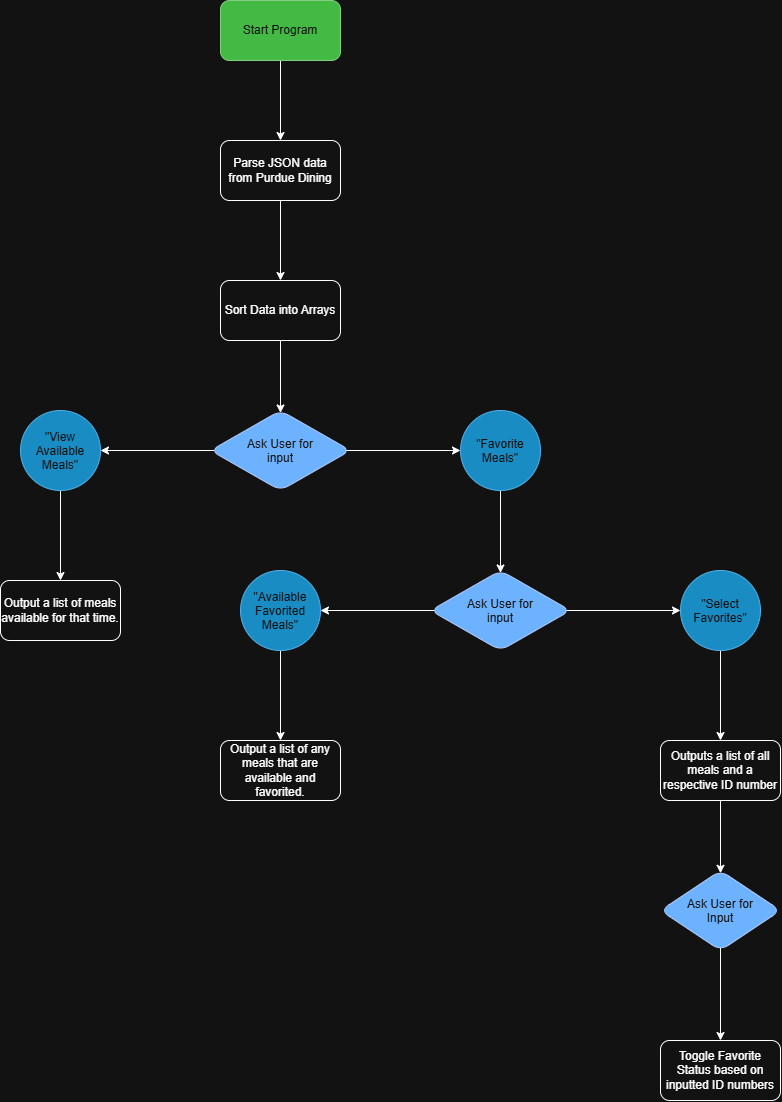

The diagram above was exported from draw.io. Its source (the exported page's mxGraphModel, read from the mxfile embedded in the PNG):
<mxGraphModel dx="1400" dy="773" grid="1" gridSize="10" guides="1" tooltips="1" connect="1" arrows="1" fold="1" page="1" pageScale="1" pageWidth="850" pageHeight="1100" math="0" shadow="0">
  <root>
    <mxCell id="0" />
    <mxCell id="1" parent="0" />
    <mxCell id="_4jsBeXoA_PN-zyh77Xr-6" edge="1" parent="1" source="_4jsBeXoA_PN-zyh77Xr-4" style="edgeStyle=orthogonalEdgeStyle;rounded=0;orthogonalLoop=1;jettySize=auto;html=1;defaultLabelBackgroundColor=page;" target="_4jsBeXoA_PN-zyh77Xr-5" value="">
      <mxGeometry relative="1" as="geometry" />
    </mxCell>
    <mxCell id="_4jsBeXoA_PN-zyh77Xr-4" parent="1" style="rounded=1;whiteSpace=wrap;html=1;roundedPerimeter=1;fillColor=#008a00;fontColor=#ffffff;strokeColor=#005700;" value="Start Program" vertex="1">
      <mxGeometry height="60" width="120" x="360" y="40" as="geometry" />
    </mxCell>
    <mxCell id="_4jsBeXoA_PN-zyh77Xr-8" edge="1" parent="1" source="_4jsBeXoA_PN-zyh77Xr-5" style="edgeStyle=orthogonalEdgeStyle;rounded=0;orthogonalLoop=1;jettySize=auto;html=1;defaultLabelBackgroundColor=page;" target="_4jsBeXoA_PN-zyh77Xr-7" value="">
      <mxGeometry relative="1" as="geometry" />
    </mxCell>
    <mxCell id="_4jsBeXoA_PN-zyh77Xr-5" parent="1" style="whiteSpace=wrap;html=1;rounded=1;roundedPerimeter=1;" value="Parse JSON data from Purdue Dining" vertex="1">
      <mxGeometry height="60" width="120" x="360" y="180" as="geometry" />
    </mxCell>
    <mxCell id="_4jsBeXoA_PN-zyh77Xr-10" edge="1" parent="1" source="_4jsBeXoA_PN-zyh77Xr-7" style="edgeStyle=orthogonalEdgeStyle;rounded=0;orthogonalLoop=1;jettySize=auto;html=1;defaultLabelBackgroundColor=page;" target="_4jsBeXoA_PN-zyh77Xr-9" value="">
      <mxGeometry relative="1" as="geometry" />
    </mxCell>
    <mxCell id="_4jsBeXoA_PN-zyh77Xr-7" parent="1" style="whiteSpace=wrap;html=1;rounded=1;roundedPerimeter=1;" value="Sort Data into Arrays" vertex="1">
      <mxGeometry height="60" width="120" x="360" y="320" as="geometry" />
    </mxCell>
    <mxCell id="_4jsBeXoA_PN-zyh77Xr-18" edge="1" parent="1" source="_4jsBeXoA_PN-zyh77Xr-9" style="edgeStyle=orthogonalEdgeStyle;rounded=0;orthogonalLoop=1;jettySize=auto;html=1;defaultLabelBackgroundColor=page;" target="_4jsBeXoA_PN-zyh77Xr-17" value="">
      <mxGeometry relative="1" as="geometry" />
    </mxCell>
    <mxCell id="_4jsBeXoA_PN-zyh77Xr-22" edge="1" parent="1" source="_4jsBeXoA_PN-zyh77Xr-9" style="edgeStyle=orthogonalEdgeStyle;rounded=0;orthogonalLoop=1;jettySize=auto;html=1;defaultLabelBackgroundColor=page;" target="_4jsBeXoA_PN-zyh77Xr-21" value="">
      <mxGeometry relative="1" as="geometry" />
    </mxCell>
    <mxCell id="_4jsBeXoA_PN-zyh77Xr-9" parent="1" style="rhombus;whiteSpace=wrap;html=1;shapeInside=1;rounded=1;roundedPerimeter=1;fillColor=#0050ef;fontColor=#ffffff;strokeColor=#001DBC;" value="Ask User for input" vertex="1">
      <mxGeometry height="80" width="140" x="350" y="450" as="geometry" />
    </mxCell>
    <mxCell id="_4jsBeXoA_PN-zyh77Xr-20" edge="1" parent="1" source="_4jsBeXoA_PN-zyh77Xr-17" style="edgeStyle=orthogonalEdgeStyle;rounded=0;orthogonalLoop=1;jettySize=auto;html=1;defaultLabelBackgroundColor=page;" target="_4jsBeXoA_PN-zyh77Xr-19" value="">
      <mxGeometry relative="1" as="geometry" />
    </mxCell>
    <mxCell id="_4jsBeXoA_PN-zyh77Xr-17" parent="1" style="ellipse;whiteSpace=wrap;html=1;shapeInside=1;rounded=1;roundedPerimeter=1;fillColor=#1ba1e2;fontColor=#ffffff;strokeColor=#006EAF;" value="&quot;View Available Meals&quot;" vertex="1">
      <mxGeometry height="80" width="80" x="160" y="450" as="geometry" />
    </mxCell>
    <mxCell id="_4jsBeXoA_PN-zyh77Xr-19" parent="1" style="whiteSpace=wrap;html=1;rounded=1;roundedPerimeter=1;" value="Output a list of meals available for that time." vertex="1">
      <mxGeometry height="60" width="120" x="140" y="620" as="geometry" />
    </mxCell>
    <mxCell id="_4jsBeXoA_PN-zyh77Xr-26" edge="1" parent="1" source="_4jsBeXoA_PN-zyh77Xr-21" style="edgeStyle=orthogonalEdgeStyle;rounded=0;orthogonalLoop=1;jettySize=auto;html=1;defaultLabelBackgroundColor=page;" target="_4jsBeXoA_PN-zyh77Xr-25" value="">
      <mxGeometry relative="1" as="geometry" />
    </mxCell>
    <mxCell id="_4jsBeXoA_PN-zyh77Xr-21" parent="1" style="ellipse;whiteSpace=wrap;html=1;shapeInside=1;rounded=1;roundedPerimeter=1;fillColor=#1ba1e2;fontColor=#ffffff;strokeColor=#006EAF;" value="&quot;Favorite Meals&quot;" vertex="1">
      <mxGeometry height="80" width="80" x="600" y="450" as="geometry" />
    </mxCell>
    <mxCell id="_4jsBeXoA_PN-zyh77Xr-28" edge="1" parent="1" source="_4jsBeXoA_PN-zyh77Xr-25" style="edgeStyle=orthogonalEdgeStyle;rounded=0;orthogonalLoop=1;jettySize=auto;html=1;defaultLabelBackgroundColor=page;" target="_4jsBeXoA_PN-zyh77Xr-27" value="">
      <mxGeometry relative="1" as="geometry" />
    </mxCell>
    <mxCell id="_4jsBeXoA_PN-zyh77Xr-32" edge="1" parent="1" source="_4jsBeXoA_PN-zyh77Xr-25" style="edgeStyle=orthogonalEdgeStyle;rounded=0;orthogonalLoop=1;jettySize=auto;html=1;defaultLabelBackgroundColor=page;" target="_4jsBeXoA_PN-zyh77Xr-31" value="">
      <mxGeometry relative="1" as="geometry" />
    </mxCell>
    <mxCell id="_4jsBeXoA_PN-zyh77Xr-25" parent="1" style="rhombus;whiteSpace=wrap;html=1;shapeInside=1;rounded=1;roundedPerimeter=1;fillColor=#0050ef;fontColor=#ffffff;strokeColor=#001DBC;" value="Ask User for input" vertex="1">
      <mxGeometry height="80" width="140" x="570" y="610" as="geometry" />
    </mxCell>
    <mxCell id="_4jsBeXoA_PN-zyh77Xr-30" edge="1" parent="1" source="_4jsBeXoA_PN-zyh77Xr-27" style="edgeStyle=orthogonalEdgeStyle;rounded=0;orthogonalLoop=1;jettySize=auto;html=1;defaultLabelBackgroundColor=page;" target="_4jsBeXoA_PN-zyh77Xr-29" value="">
      <mxGeometry relative="1" as="geometry" />
    </mxCell>
    <mxCell id="_4jsBeXoA_PN-zyh77Xr-27" parent="1" style="ellipse;whiteSpace=wrap;html=1;shapeInside=1;rounded=1;roundedPerimeter=1;fillColor=#1ba1e2;fontColor=#ffffff;strokeColor=#006EAF;" value="&quot;Available Favorited Meals&quot;" vertex="1">
      <mxGeometry height="80" width="80" x="380" y="610" as="geometry" />
    </mxCell>
    <mxCell id="_4jsBeXoA_PN-zyh77Xr-29" parent="1" style="whiteSpace=wrap;html=1;rounded=1;roundedPerimeter=1;" value="Output a list of any meals that are available and favorited." vertex="1">
      <mxGeometry height="60" width="120" x="360" y="780" as="geometry" />
    </mxCell>
    <mxCell id="_4jsBeXoA_PN-zyh77Xr-34" edge="1" parent="1" source="_4jsBeXoA_PN-zyh77Xr-31" style="edgeStyle=orthogonalEdgeStyle;rounded=0;orthogonalLoop=1;jettySize=auto;html=1;defaultLabelBackgroundColor=page;" target="_4jsBeXoA_PN-zyh77Xr-33" value="">
      <mxGeometry relative="1" as="geometry" />
    </mxCell>
    <mxCell id="_4jsBeXoA_PN-zyh77Xr-31" parent="1" style="ellipse;whiteSpace=wrap;html=1;shapeInside=1;rounded=1;roundedPerimeter=1;fillColor=#1ba1e2;fontColor=#ffffff;strokeColor=#006EAF;" value="&quot;Select Favorites&quot;" vertex="1">
      <mxGeometry height="80" width="80" x="820" y="610" as="geometry" />
    </mxCell>
    <mxCell id="_4jsBeXoA_PN-zyh77Xr-36" edge="1" parent="1" source="_4jsBeXoA_PN-zyh77Xr-33" style="edgeStyle=orthogonalEdgeStyle;rounded=0;orthogonalLoop=1;jettySize=auto;html=1;defaultLabelBackgroundColor=page;" target="_4jsBeXoA_PN-zyh77Xr-35" value="">
      <mxGeometry relative="1" as="geometry" />
    </mxCell>
    <mxCell id="_4jsBeXoA_PN-zyh77Xr-33" parent="1" style="whiteSpace=wrap;html=1;rounded=1;roundedPerimeter=1;" value="Outputs a list of all meals and a respective ID number" vertex="1">
      <mxGeometry height="60" width="120" x="800" y="780" as="geometry" />
    </mxCell>
    <mxCell id="_4jsBeXoA_PN-zyh77Xr-39" edge="1" parent="1" source="_4jsBeXoA_PN-zyh77Xr-35" style="edgeStyle=orthogonalEdgeStyle;rounded=0;orthogonalLoop=1;jettySize=auto;html=1;defaultLabelBackgroundColor=page;" target="_4jsBeXoA_PN-zyh77Xr-38" value="">
      <mxGeometry relative="1" as="geometry" />
    </mxCell>
    <mxCell id="_4jsBeXoA_PN-zyh77Xr-35" parent="1" style="rhombus;whiteSpace=wrap;html=1;shapeInside=1;rounded=1;roundedPerimeter=1;fillColor=#0050ef;fontColor=#ffffff;strokeColor=#001DBC;" value="Ask User for Input" vertex="1">
      <mxGeometry height="80" width="120" x="800" y="910" as="geometry" />
    </mxCell>
    <mxCell id="_4jsBeXoA_PN-zyh77Xr-38" parent="1" style="whiteSpace=wrap;html=1;rounded=1;roundedPerimeter=1;" value="Toggle Favorite Status based on inputted ID numbers" vertex="1">
      <mxGeometry height="60" width="120" x="800" y="1080" as="geometry" />
    </mxCell>
  </root>
</mxGraphModel>